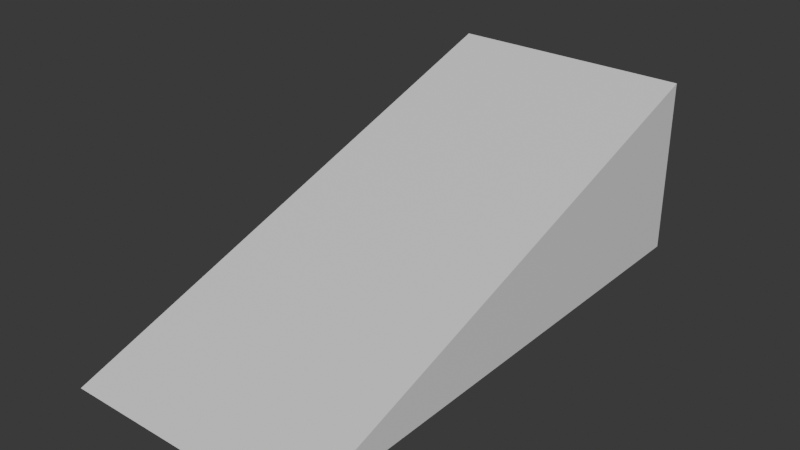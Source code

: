 # Source: ramp.blend  (saved by Blender 5.3.31; exported with 4.5.12 LTS)
import bpy
from mathutils import Matrix  # noqa: F401  (used for matrix-valued properties, if any)

bpy.ops.wm.read_factory_settings(use_empty=True)
scene = bpy.context.scene
scene.name = 'Scene'

# ---- materials (node trees are filled in below, after node groups)
mat_blockout_grey = bpy.data.materials.new('Blockout grey')
mat_blockout_grey.diffuse_color = (0.68, 0.68, 0.68, 1.0)
mat_blockout_grey.roughness = 1.0

# ---- material node trees
mat_blockout_grey.use_nodes = True; mat_blockout_grey.node_tree.nodes.clear()
_N = mat_blockout_grey.node_tree.nodes; _L = mat_blockout_grey.node_tree.links
n0 = _N.new('ShaderNodeBsdfPrincipled'); n0.name = 'Principled BSDF'; n0.location = (-200, 100)
n0.inputs[10].default_value = 0.005
n1 = _N.new('ShaderNodeOutputMaterial'); n1.name = 'Material Output'; n1.location = (200, 100)
_L.new(n0.outputs[0], n1.inputs[0])
n1.is_active_output = True

# ---- world
world_neutral = bpy.data.worlds.new('Neutral'); scene.world = world_neutral
world_neutral.use_nodes = True; world_neutral.node_tree.nodes.clear()
_N = world_neutral.node_tree.nodes; _L = world_neutral.node_tree.links
n0 = _N.new('ShaderNodeBackground'); n0.name = 'Background'; n0.location = (-200, 100)
n0.inputs[0].default_value = (0.05, 0.05, 0.05, 1.0)
n1 = _N.new('ShaderNodeOutputWorld'); n1.name = 'World Output'; n1.location = (200, 100)
_L.new(n0.outputs[0], n1.inputs[0])
n1.is_active_output = True
world_neutral.color = (0.12, 0.12, 0.12)

# ---- meshes
me_ramp_mesh = bpy.data.meshes.new('ramp_mesh')
me_ramp_mesh.from_pydata([(-0.7, -1.5, 0.0), (0.7, -1.5, 0.0), (-0.7, 1.5, 0.0), (0.7, 1.5, 0.0), (-0.7, 1.5, 1.0), (0.7, 1.5, 1.0)], [], [(0, 2, 3, 1), (0, 1, 5, 4), (0, 4, 2), (1, 3, 5), (2, 4, 5, 3)])
me_ramp_mesh.materials.append(mat_blockout_grey)
me_ramp_mesh.update()

# ---- objects
ob_ramp = bpy.data.objects.new('ramp', me_ramp_mesh)

# ---- transforms, parenting, visibility, modifiers, constraints
ob_ramp.location = (0.0, 0.0, 0.0)

# ---- collection membership
scene.collection.objects.link(ob_ramp)

# ---- scene / render settings (as saved in the file)
scene.frame_start = 1; scene.frame_end = 250; scene.frame_set(1)
scene.render.engine = 'BLENDER_WORKBENCH'
scene.render.bake_bias = 0.0
scene.render.bake_samples = 0
scene.render.compositor_device = 'GPU'
scene.eevee.use_volume_custom_range = False
scene.eevee.fast_gi_thickness_near = 0.1
scene.eevee.fast_gi_thickness_far = 0.0
scene.eevee.ray_tracing_options.screen_trace_thickness = 0.1
bpy.context.view_layer.update()

# ---- added for rendering (the .blend has no active camera and no usable light): camera, sun
cam_auto = bpy.data.cameras.new('AutoCamera')
cam_auto.lens = 50.0
cam_auto.sensor_width = 36.0
cam_auto.clip_end = 1000.0
ob_auto_camera = bpy.data.objects.new('AutoCamera', cam_auto)
scene.collection.objects.link(ob_auto_camera)
ob_auto_camera.location = (3.19973, -3.83967, 3.05978)
ob_auto_camera.rotation_euler = (1.09748, -7.21219e-08, 0.694738)
scene.camera = ob_auto_camera
light_auto_sun = bpy.data.lights.new('AutoSun', 'SUN')
light_auto_sun.energy = 3.0
light_auto_sun.angle = 0.0523599
ob_auto_sun = bpy.data.objects.new('AutoSun', light_auto_sun)
scene.collection.objects.link(ob_auto_sun)
ob_auto_sun.rotation_euler = (0.872665, 0.174533, 0.523599)
bpy.context.view_layer.update()
